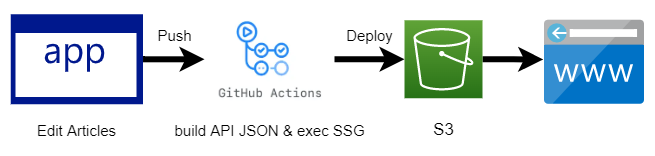

The diagram above was exported from draw.io. Its source (the exported page's mxGraphModel, read from the mxfile embedded in the PNG):
<mxGraphModel dx="782" dy="475" grid="1" gridSize="10" guides="1" tooltips="1" connect="1" arrows="1" fold="1" page="1" pageScale="1" pageWidth="827" pageHeight="1169" math="0" shadow="0">
  <root>
    <mxCell id="0" />
    <mxCell id="1" parent="0" />
    <mxCell id="cuCnLi9cQzFF6hsd_hmN-3" style="edgeStyle=orthogonalEdgeStyle;rounded=0;orthogonalLoop=1;jettySize=auto;html=1;entryX=0;entryY=0.5;entryDx=0;entryDy=0;entryPerimeter=0;strokeWidth=6;" edge="1" parent="1" source="cuCnLi9cQzFF6hsd_hmN-1" target="cuCnLi9cQzFF6hsd_hmN-2">
      <mxGeometry relative="1" as="geometry" />
    </mxCell>
    <mxCell id="cuCnLi9cQzFF6hsd_hmN-1" value="" style="shape=image;verticalLabelPosition=bottom;labelBackgroundColor=default;verticalAlign=top;aspect=fixed;imageAspect=0;image=data:image/webp,(base64 omitted: 6892 chars);" vertex="1" parent="1">
      <mxGeometry x="360" y="190" width="130" height="97.5" as="geometry" />
    </mxCell>
    <mxCell id="cuCnLi9cQzFF6hsd_hmN-6" style="edgeStyle=orthogonalEdgeStyle;rounded=0;orthogonalLoop=1;jettySize=auto;html=1;entryX=-0.013;entryY=0.467;entryDx=0;entryDy=0;entryPerimeter=0;strokeWidth=6;" edge="1" parent="1" source="cuCnLi9cQzFF6hsd_hmN-2" target="cuCnLi9cQzFF6hsd_hmN-5">
      <mxGeometry relative="1" as="geometry" />
    </mxCell>
    <mxCell id="cuCnLi9cQzFF6hsd_hmN-2" value="" style="sketch=0;points=[[0,0,0],[0.25,0,0],[0.5,0,0],[0.75,0,0],[1,0,0],[0,1,0],[0.25,1,0],[0.5,1,0],[0.75,1,0],[1,1,0],[0,0.25,0],[0,0.5,0],[0,0.75,0],[1,0.25,0],[1,0.5,0],[1,0.75,0]];outlineConnect=0;fontColor=#232F3E;gradientColor=#60A337;gradientDirection=north;fillColor=#277116;strokeColor=#ffffff;dashed=0;verticalLabelPosition=bottom;verticalAlign=top;align=center;html=1;fontSize=12;fontStyle=0;aspect=fixed;shape=mxgraph.aws4.resourceIcon;resIcon=mxgraph.aws4.s3;" vertex="1" parent="1">
      <mxGeometry x="560" y="199.75" width="78" height="78" as="geometry" />
    </mxCell>
    <mxCell id="cuCnLi9cQzFF6hsd_hmN-4" value="build API JSON &amp;amp; exec SSG" style="text;html=1;align=center;verticalAlign=middle;resizable=0;points=[];autosize=1;strokeColor=none;fillColor=none;fontSize=15;" vertex="1" parent="1">
      <mxGeometry x="320" y="295" width="210" height="30" as="geometry" />
    </mxCell>
    <mxCell id="cuCnLi9cQzFF6hsd_hmN-5" value="" style="sketch=0;aspect=fixed;html=1;points=[];align=center;image;fontSize=12;image=img/lib/mscae/CustomDomain.svg;" vertex="1" parent="1">
      <mxGeometry x="700" y="199.75" width="100" height="84" as="geometry" />
    </mxCell>
    <mxCell id="cuCnLi9cQzFF6hsd_hmN-7" value="S3" style="text;html=1;align=center;verticalAlign=middle;resizable=0;points=[];autosize=1;strokeColor=none;fillColor=none;fontSize=17;" vertex="1" parent="1">
      <mxGeometry x="579" y="295" width="40" height="30" as="geometry" />
    </mxCell>
    <mxCell id="cuCnLi9cQzFF6hsd_hmN-9" style="edgeStyle=orthogonalEdgeStyle;rounded=0;orthogonalLoop=1;jettySize=auto;html=1;fontSize=15;strokeWidth=6;" edge="1" parent="1" source="cuCnLi9cQzFF6hsd_hmN-8" target="cuCnLi9cQzFF6hsd_hmN-1">
      <mxGeometry relative="1" as="geometry" />
    </mxCell>
    <mxCell id="cuCnLi9cQzFF6hsd_hmN-8" value="" style="sketch=0;aspect=fixed;pointerEvents=1;shadow=0;dashed=0;html=1;strokeColor=none;labelPosition=center;verticalLabelPosition=bottom;verticalAlign=top;align=center;fillColor=#00188D;shape=mxgraph.mscae.enterprise.application;fontSize=15;" vertex="1" parent="1">
      <mxGeometry x="166.17000000000002" y="193.75" width="132.35" height="90" as="geometry" />
    </mxCell>
    <mxCell id="cuCnLi9cQzFF6hsd_hmN-10" value="Edit Articles" style="text;html=1;align=center;verticalAlign=middle;resizable=0;points=[];autosize=1;strokeColor=none;fillColor=none;fontSize=15;" vertex="1" parent="1">
      <mxGeometry x="182.34000000000003" y="295" width="100" height="30" as="geometry" />
    </mxCell>
    <mxCell id="cuCnLi9cQzFF6hsd_hmN-11" value="Push" style="text;html=1;align=center;verticalAlign=middle;resizable=0;points=[];autosize=1;strokeColor=none;fillColor=none;fontSize=15;" vertex="1" parent="1">
      <mxGeometry x="300" y="199.75" width="60" height="30" as="geometry" />
    </mxCell>
    <mxCell id="cuCnLi9cQzFF6hsd_hmN-12" value="Deploy" style="text;html=1;align=center;verticalAlign=middle;resizable=0;points=[];autosize=1;strokeColor=none;fillColor=none;fontSize=15;" vertex="1" parent="1">
      <mxGeometry x="490" y="199.75" width="70" height="30" as="geometry" />
    </mxCell>
  </root>
</mxGraphModel>